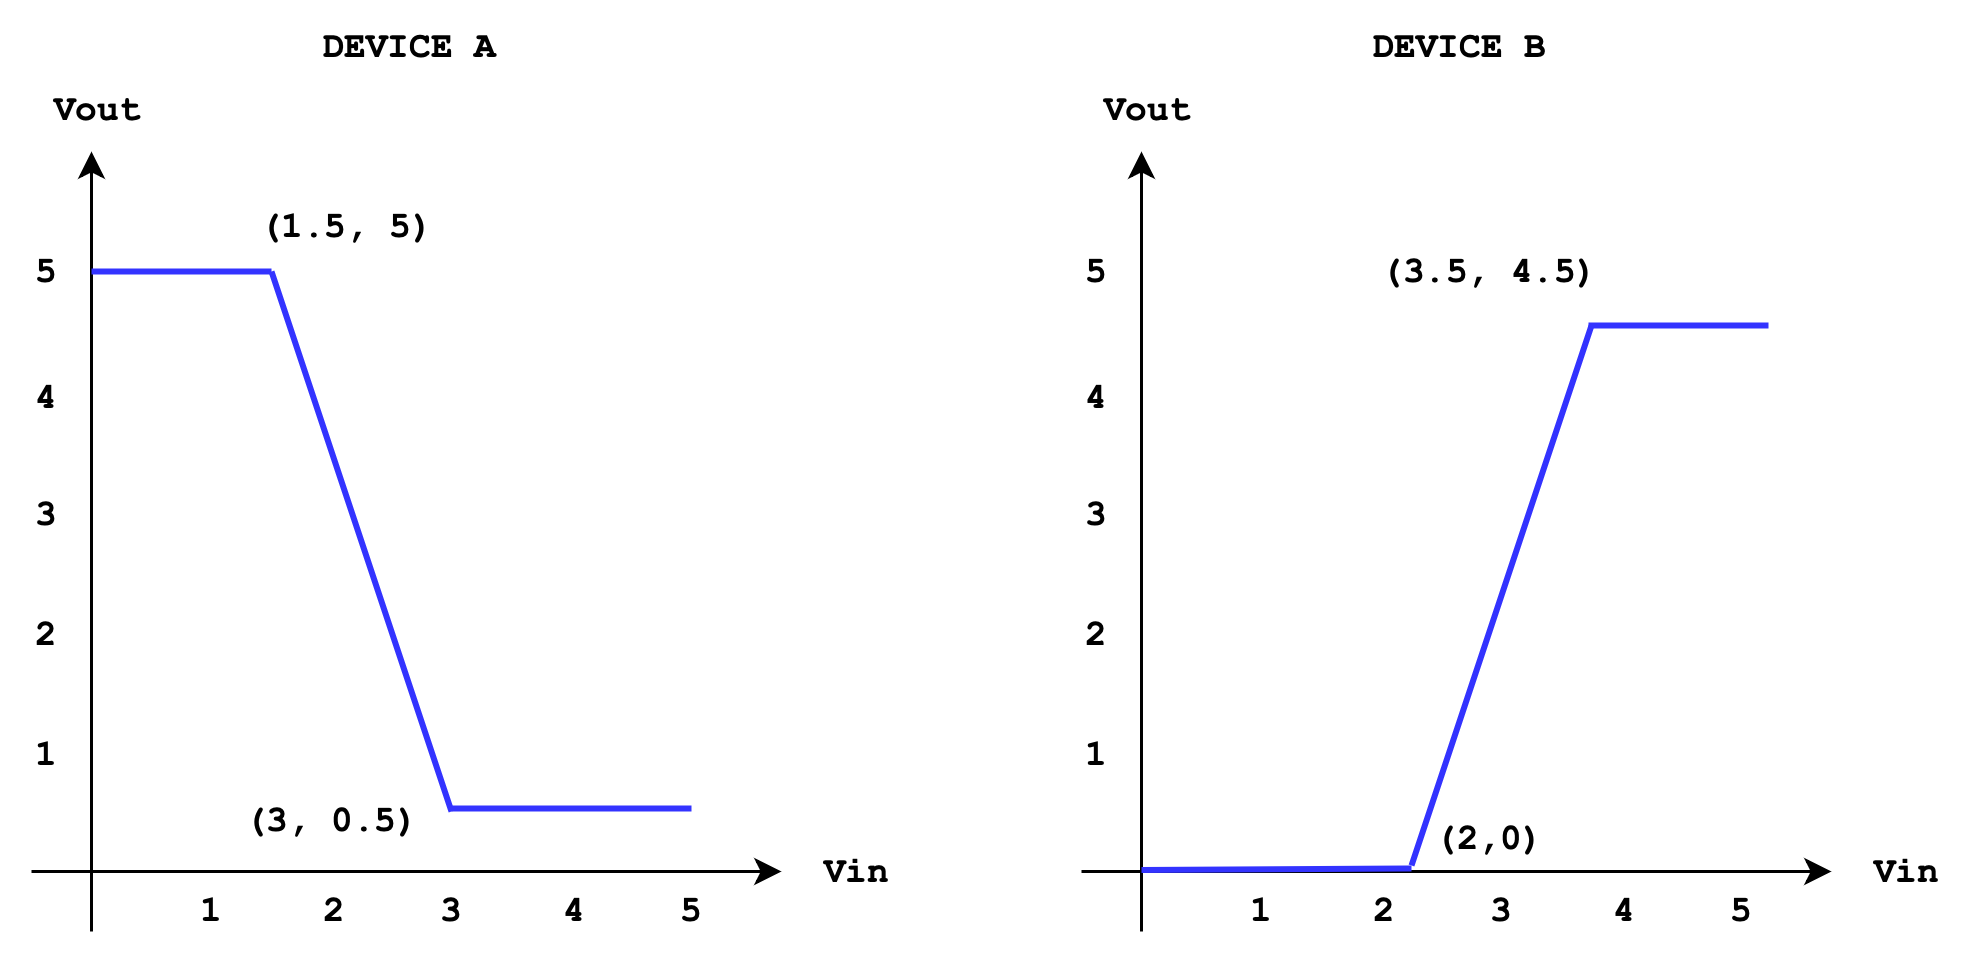

The diagram above was exported from draw.io. Its source (the exported page's mxGraphModel, read from the mxfile embedded in the PNG):
<mxGraphModel dx="234" dy="645" grid="1" gridSize="10" guides="1" tooltips="1" connect="1" arrows="1" fold="1" page="1" pageScale="1" pageWidth="827" pageHeight="1169" math="0" shadow="0">
  <root>
    <mxCell id="0" />
    <mxCell id="1" parent="0" />
    <mxCell id="mt24ZehWlGryNn95VHYE-1" value="" style="endArrow=classic;html=1;rounded=0;" edge="1" parent="1">
      <mxGeometry width="50" height="50" relative="1" as="geometry">
        <mxPoint x="80" y="380" as="sourcePoint" />
        <mxPoint x="80" y="120" as="targetPoint" />
      </mxGeometry>
    </mxCell>
    <mxCell id="mt24ZehWlGryNn95VHYE-2" value="" style="endArrow=classic;html=1;rounded=0;" edge="1" parent="1">
      <mxGeometry width="50" height="50" relative="1" as="geometry">
        <mxPoint x="60" y="360" as="sourcePoint" />
        <mxPoint x="310" y="360" as="targetPoint" />
      </mxGeometry>
    </mxCell>
    <mxCell id="mt24ZehWlGryNn95VHYE-3" value="1" style="text;html=1;align=center;verticalAlign=middle;resizable=0;points=[];autosize=1;strokeColor=none;fillColor=none;fontFamily=Courier New;fontStyle=1" vertex="1" parent="1">
      <mxGeometry x="105" y="358" width="30" height="30" as="geometry" />
    </mxCell>
    <mxCell id="mt24ZehWlGryNn95VHYE-4" value="2" style="text;html=1;align=center;verticalAlign=middle;resizable=0;points=[];autosize=1;strokeColor=none;fillColor=none;fontFamily=Courier New;fontStyle=1" vertex="1" parent="1">
      <mxGeometry x="146" y="358" width="30" height="30" as="geometry" />
    </mxCell>
    <mxCell id="mt24ZehWlGryNn95VHYE-5" value="3" style="text;html=1;align=center;verticalAlign=middle;resizable=0;points=[];autosize=1;strokeColor=none;fillColor=none;fontFamily=Courier New;fontStyle=1" vertex="1" parent="1">
      <mxGeometry x="185" y="358" width="30" height="30" as="geometry" />
    </mxCell>
    <mxCell id="mt24ZehWlGryNn95VHYE-6" value="4" style="text;html=1;align=center;verticalAlign=middle;resizable=0;points=[];autosize=1;strokeColor=none;fillColor=none;fontFamily=Courier New;fontStyle=1" vertex="1" parent="1">
      <mxGeometry x="226" y="358" width="30" height="30" as="geometry" />
    </mxCell>
    <mxCell id="mt24ZehWlGryNn95VHYE-7" value="5" style="text;html=1;align=center;verticalAlign=middle;resizable=0;points=[];autosize=1;strokeColor=none;fillColor=none;fontFamily=Courier New;fontStyle=1" vertex="1" parent="1">
      <mxGeometry x="265" y="358" width="30" height="30" as="geometry" />
    </mxCell>
    <mxCell id="mt24ZehWlGryNn95VHYE-8" value="1" style="text;html=1;align=center;verticalAlign=middle;resizable=0;points=[];autosize=1;strokeColor=none;fillColor=none;fontFamily=Courier New;fontStyle=1" vertex="1" parent="1">
      <mxGeometry x="50" y="306" width="30" height="30" as="geometry" />
    </mxCell>
    <mxCell id="mt24ZehWlGryNn95VHYE-9" value="2" style="text;html=1;align=center;verticalAlign=middle;resizable=0;points=[];autosize=1;strokeColor=none;fillColor=none;fontFamily=Courier New;fontStyle=1" vertex="1" parent="1">
      <mxGeometry x="50" y="266" width="30" height="30" as="geometry" />
    </mxCell>
    <mxCell id="mt24ZehWlGryNn95VHYE-10" value="3" style="text;html=1;align=center;verticalAlign=middle;resizable=0;points=[];autosize=1;strokeColor=none;fillColor=none;fontFamily=Courier New;fontStyle=1" vertex="1" parent="1">
      <mxGeometry x="50" y="226" width="30" height="30" as="geometry" />
    </mxCell>
    <mxCell id="mt24ZehWlGryNn95VHYE-11" value="4" style="text;html=1;align=center;verticalAlign=middle;resizable=0;points=[];autosize=1;strokeColor=none;fillColor=none;fontFamily=Courier New;fontStyle=1" vertex="1" parent="1">
      <mxGeometry x="50" y="187" width="30" height="30" as="geometry" />
    </mxCell>
    <mxCell id="mt24ZehWlGryNn95VHYE-12" value="5" style="text;html=1;align=center;verticalAlign=middle;resizable=0;points=[];autosize=1;strokeColor=none;fillColor=none;fontFamily=Courier New;fontStyle=1" vertex="1" parent="1">
      <mxGeometry x="50" y="145" width="30" height="30" as="geometry" />
    </mxCell>
    <mxCell id="mt24ZehWlGryNn95VHYE-13" value="" style="endArrow=none;html=1;rounded=0;strokeWidth=2;strokeColor=#3333FF;" edge="1" parent="1">
      <mxGeometry width="50" height="50" relative="1" as="geometry">
        <mxPoint x="80" y="160" as="sourcePoint" />
        <mxPoint x="140" y="160" as="targetPoint" />
      </mxGeometry>
    </mxCell>
    <mxCell id="mt24ZehWlGryNn95VHYE-14" value="" style="endArrow=none;html=1;rounded=0;strokeWidth=2;strokeColor=#3333FF;" edge="1" parent="1">
      <mxGeometry width="50" height="50" relative="1" as="geometry">
        <mxPoint x="140" y="160" as="sourcePoint" />
        <mxPoint x="200" y="340" as="targetPoint" />
      </mxGeometry>
    </mxCell>
    <mxCell id="mt24ZehWlGryNn95VHYE-15" value="" style="endArrow=none;html=1;rounded=0;strokeWidth=2;strokeColor=#3333FF;" edge="1" parent="1">
      <mxGeometry width="50" height="50" relative="1" as="geometry">
        <mxPoint x="200" y="339" as="sourcePoint" />
        <mxPoint x="280" y="339" as="targetPoint" />
      </mxGeometry>
    </mxCell>
    <mxCell id="mt24ZehWlGryNn95VHYE-16" value="(1.5, 5)" style="text;html=1;align=center;verticalAlign=middle;resizable=0;points=[];autosize=1;strokeColor=none;fillColor=none;fontFamily=Courier New;fontStyle=1" vertex="1" parent="1">
      <mxGeometry x="125" y="130" width="80" height="30" as="geometry" />
    </mxCell>
    <mxCell id="mt24ZehWlGryNn95VHYE-18" value="(3, 0.5)" style="text;html=1;align=center;verticalAlign=middle;resizable=0;points=[];autosize=1;strokeColor=none;fillColor=none;fontFamily=Courier New;fontStyle=1" vertex="1" parent="1">
      <mxGeometry x="120" y="328" width="80" height="30" as="geometry" />
    </mxCell>
    <mxCell id="mt24ZehWlGryNn95VHYE-19" value="Vout" style="text;html=1;align=center;verticalAlign=middle;resizable=0;points=[];autosize=1;strokeColor=none;fillColor=none;fontFamily=Courier New;fontStyle=1" vertex="1" parent="1">
      <mxGeometry x="57" y="91" width="50" height="30" as="geometry" />
    </mxCell>
    <mxCell id="mt24ZehWlGryNn95VHYE-20" value="Vin" style="text;html=1;align=center;verticalAlign=middle;resizable=0;points=[];autosize=1;strokeColor=none;fillColor=none;fontFamily=Courier New;fontStyle=1" vertex="1" parent="1">
      <mxGeometry x="310" y="345" width="50" height="30" as="geometry" />
    </mxCell>
    <mxCell id="mt24ZehWlGryNn95VHYE-21" value="DEVICE A" style="text;html=1;align=center;verticalAlign=middle;resizable=0;points=[];autosize=1;strokeColor=none;fillColor=none;fontFamily=Courier New;fontStyle=1" vertex="1" parent="1">
      <mxGeometry x="146" y="70" width="80" height="30" as="geometry" />
    </mxCell>
    <mxCell id="mt24ZehWlGryNn95VHYE-22" value="" style="endArrow=classic;html=1;rounded=0;" edge="1" parent="1">
      <mxGeometry width="50" height="50" relative="1" as="geometry">
        <mxPoint x="430" y="380" as="sourcePoint" />
        <mxPoint x="430" y="120" as="targetPoint" />
      </mxGeometry>
    </mxCell>
    <mxCell id="mt24ZehWlGryNn95VHYE-23" value="" style="endArrow=classic;html=1;rounded=0;" edge="1" parent="1">
      <mxGeometry width="50" height="50" relative="1" as="geometry">
        <mxPoint x="410" y="360" as="sourcePoint" />
        <mxPoint x="660" y="360" as="targetPoint" />
      </mxGeometry>
    </mxCell>
    <mxCell id="mt24ZehWlGryNn95VHYE-24" value="1" style="text;html=1;align=center;verticalAlign=middle;resizable=0;points=[];autosize=1;strokeColor=none;fillColor=none;fontFamily=Courier New;fontStyle=1" vertex="1" parent="1">
      <mxGeometry x="455" y="358" width="30" height="30" as="geometry" />
    </mxCell>
    <mxCell id="mt24ZehWlGryNn95VHYE-25" value="2" style="text;html=1;align=center;verticalAlign=middle;resizable=0;points=[];autosize=1;strokeColor=none;fillColor=none;fontFamily=Courier New;fontStyle=1" vertex="1" parent="1">
      <mxGeometry x="496" y="358" width="30" height="30" as="geometry" />
    </mxCell>
    <mxCell id="mt24ZehWlGryNn95VHYE-26" value="3" style="text;html=1;align=center;verticalAlign=middle;resizable=0;points=[];autosize=1;strokeColor=none;fillColor=none;fontFamily=Courier New;fontStyle=1" vertex="1" parent="1">
      <mxGeometry x="535" y="358" width="30" height="30" as="geometry" />
    </mxCell>
    <mxCell id="mt24ZehWlGryNn95VHYE-27" value="4" style="text;html=1;align=center;verticalAlign=middle;resizable=0;points=[];autosize=1;strokeColor=none;fillColor=none;fontFamily=Courier New;fontStyle=1" vertex="1" parent="1">
      <mxGeometry x="576" y="358" width="30" height="30" as="geometry" />
    </mxCell>
    <mxCell id="mt24ZehWlGryNn95VHYE-28" value="5" style="text;html=1;align=center;verticalAlign=middle;resizable=0;points=[];autosize=1;strokeColor=none;fillColor=none;fontFamily=Courier New;fontStyle=1" vertex="1" parent="1">
      <mxGeometry x="615" y="358" width="30" height="30" as="geometry" />
    </mxCell>
    <mxCell id="mt24ZehWlGryNn95VHYE-29" value="1" style="text;html=1;align=center;verticalAlign=middle;resizable=0;points=[];autosize=1;strokeColor=none;fillColor=none;fontFamily=Courier New;fontStyle=1" vertex="1" parent="1">
      <mxGeometry x="400" y="306" width="30" height="30" as="geometry" />
    </mxCell>
    <mxCell id="mt24ZehWlGryNn95VHYE-30" value="2" style="text;html=1;align=center;verticalAlign=middle;resizable=0;points=[];autosize=1;strokeColor=none;fillColor=none;fontFamily=Courier New;fontStyle=1" vertex="1" parent="1">
      <mxGeometry x="400" y="266" width="30" height="30" as="geometry" />
    </mxCell>
    <mxCell id="mt24ZehWlGryNn95VHYE-31" value="3" style="text;html=1;align=center;verticalAlign=middle;resizable=0;points=[];autosize=1;strokeColor=none;fillColor=none;fontFamily=Courier New;fontStyle=1" vertex="1" parent="1">
      <mxGeometry x="400" y="226" width="30" height="30" as="geometry" />
    </mxCell>
    <mxCell id="mt24ZehWlGryNn95VHYE-32" value="4" style="text;html=1;align=center;verticalAlign=middle;resizable=0;points=[];autosize=1;strokeColor=none;fillColor=none;fontFamily=Courier New;fontStyle=1" vertex="1" parent="1">
      <mxGeometry x="400" y="187" width="30" height="30" as="geometry" />
    </mxCell>
    <mxCell id="mt24ZehWlGryNn95VHYE-33" value="5" style="text;html=1;align=center;verticalAlign=middle;resizable=0;points=[];autosize=1;strokeColor=none;fillColor=none;fontFamily=Courier New;fontStyle=1" vertex="1" parent="1">
      <mxGeometry x="400" y="145" width="30" height="30" as="geometry" />
    </mxCell>
    <mxCell id="mt24ZehWlGryNn95VHYE-34" value="" style="endArrow=none;html=1;rounded=0;strokeWidth=2;strokeColor=#3333FF;" edge="1" parent="1">
      <mxGeometry width="50" height="50" relative="1" as="geometry">
        <mxPoint x="579" y="178" as="sourcePoint" />
        <mxPoint x="639" y="178" as="targetPoint" />
      </mxGeometry>
    </mxCell>
    <mxCell id="mt24ZehWlGryNn95VHYE-35" value="" style="endArrow=none;html=1;rounded=0;strokeWidth=2;strokeColor=#3333FF;" edge="1" parent="1">
      <mxGeometry width="50" height="50" relative="1" as="geometry">
        <mxPoint x="580" y="178" as="sourcePoint" />
        <mxPoint x="520" y="358" as="targetPoint" />
      </mxGeometry>
    </mxCell>
    <mxCell id="mt24ZehWlGryNn95VHYE-36" value="" style="endArrow=none;html=1;rounded=0;entryX=0.8;entryY=0.033;entryDx=0;entryDy=0;entryPerimeter=0;strokeWidth=2;strokeColor=#3333FF;" edge="1" parent="1" target="mt24ZehWlGryNn95VHYE-25">
      <mxGeometry width="50" height="50" relative="1" as="geometry">
        <mxPoint x="430" y="359.5" as="sourcePoint" />
        <mxPoint x="510" y="359.5" as="targetPoint" />
      </mxGeometry>
    </mxCell>
    <mxCell id="mt24ZehWlGryNn95VHYE-37" value="(3.5, 4.5)" style="text;html=1;align=center;verticalAlign=middle;resizable=0;points=[];autosize=1;strokeColor=none;fillColor=none;fontFamily=Courier New;fontStyle=1" vertex="1" parent="1">
      <mxGeometry x="496" y="145" width="100" height="30" as="geometry" />
    </mxCell>
    <mxCell id="mt24ZehWlGryNn95VHYE-38" value="(2,0)" style="text;html=1;align=center;verticalAlign=middle;resizable=0;points=[];autosize=1;strokeColor=none;fillColor=none;fontFamily=Courier New;fontStyle=1" vertex="1" parent="1">
      <mxGeometry x="516" y="334" width="60" height="30" as="geometry" />
    </mxCell>
    <mxCell id="mt24ZehWlGryNn95VHYE-39" value="Vout" style="text;html=1;align=center;verticalAlign=middle;resizable=0;points=[];autosize=1;strokeColor=none;fillColor=none;fontFamily=Courier New;fontStyle=1" vertex="1" parent="1">
      <mxGeometry x="407" y="91" width="50" height="30" as="geometry" />
    </mxCell>
    <mxCell id="mt24ZehWlGryNn95VHYE-40" value="Vin" style="text;html=1;align=center;verticalAlign=middle;resizable=0;points=[];autosize=1;strokeColor=none;fillColor=none;fontFamily=Courier New;fontStyle=1" vertex="1" parent="1">
      <mxGeometry x="660" y="345" width="50" height="30" as="geometry" />
    </mxCell>
    <mxCell id="mt24ZehWlGryNn95VHYE-41" value="DEVICE B" style="text;html=1;align=center;verticalAlign=middle;resizable=0;points=[];autosize=1;strokeColor=none;fillColor=none;fontFamily=Courier New;fontStyle=1" vertex="1" parent="1">
      <mxGeometry x="496" y="70" width="80" height="30" as="geometry" />
    </mxCell>
  </root>
</mxGraphModel>